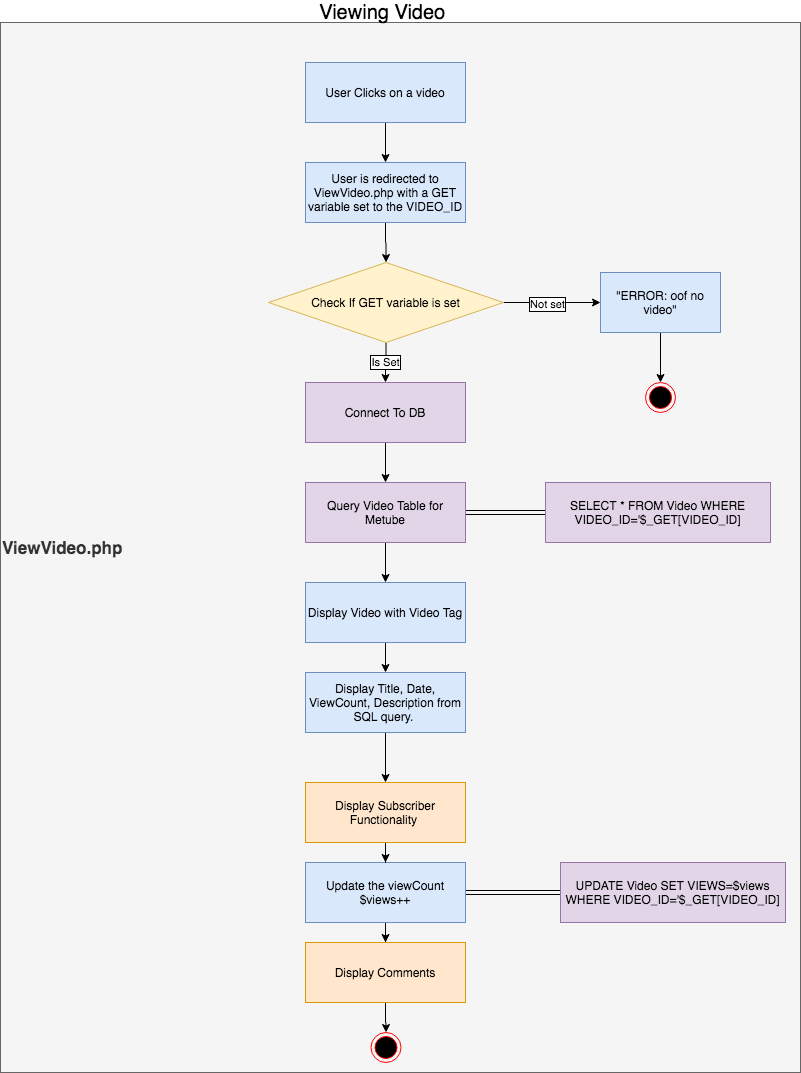

The diagram above was exported from draw.io. Its source (the exported page's mxGraphModel, read from the mxfile embedded in the PNG):
<mxGraphModel dx="946" dy="614" grid="1" gridSize="10" guides="1" tooltips="1" connect="1" arrows="1" fold="1" page="1" pageScale="1" pageWidth="850" pageHeight="1100" math="0" shadow="0">
  <root>
    <mxCell id="0" />
    <mxCell id="1" parent="0" />
    <mxCell id="ixoUoxe0_qOEZ8PIYU82-37" value="&lt;b&gt;&lt;font style=&quot;font-size: 17px&quot;&gt;ViewVideo.php&lt;/font&gt;&lt;/b&gt;" style="rounded=0;whiteSpace=wrap;html=1;fillColor=#f5f5f5;strokeColor=#666666;fontColor=#333333;align=left;" vertex="1" parent="1">
      <mxGeometry x="40" y="40" width="800" height="1050" as="geometry" />
    </mxCell>
    <mxCell id="ixoUoxe0_qOEZ8PIYU82-1" value="&lt;font style=&quot;font-size: 20px&quot;&gt;Viewing Video&amp;nbsp;&lt;/font&gt;" style="text;html=1;strokeColor=none;fillColor=none;align=center;verticalAlign=middle;whiteSpace=wrap;rounded=0;" vertex="1" parent="1">
      <mxGeometry x="340" y="20" width="170" height="20" as="geometry" />
    </mxCell>
    <mxCell id="ixoUoxe0_qOEZ8PIYU82-4" value="" style="edgeStyle=orthogonalEdgeStyle;rounded=0;orthogonalLoop=1;jettySize=auto;html=1;" edge="1" parent="1" source="ixoUoxe0_qOEZ8PIYU82-2" target="ixoUoxe0_qOEZ8PIYU82-3">
      <mxGeometry relative="1" as="geometry" />
    </mxCell>
    <mxCell id="ixoUoxe0_qOEZ8PIYU82-2" value="User Clicks on a video" style="rounded=0;whiteSpace=wrap;html=1;fillColor=#dae8fc;strokeColor=#6c8ebf;" vertex="1" parent="1">
      <mxGeometry x="345" y="80" width="160" height="60" as="geometry" />
    </mxCell>
    <mxCell id="ixoUoxe0_qOEZ8PIYU82-6" value="" style="edgeStyle=orthogonalEdgeStyle;rounded=0;orthogonalLoop=1;jettySize=auto;html=1;" edge="1" parent="1" source="ixoUoxe0_qOEZ8PIYU82-3" target="ixoUoxe0_qOEZ8PIYU82-5">
      <mxGeometry relative="1" as="geometry" />
    </mxCell>
    <mxCell id="ixoUoxe0_qOEZ8PIYU82-3" value="User is redirected to ViewVideo.php with a GET variable set to the VIDEO_ID" style="rounded=0;whiteSpace=wrap;html=1;fillColor=#dae8fc;strokeColor=#6c8ebf;" vertex="1" parent="1">
      <mxGeometry x="345" y="180" width="160" height="60" as="geometry" />
    </mxCell>
    <mxCell id="ixoUoxe0_qOEZ8PIYU82-9" value="" style="edgeStyle=orthogonalEdgeStyle;rounded=0;orthogonalLoop=1;jettySize=auto;html=1;entryX=0;entryY=0.5;entryDx=0;entryDy=0;" edge="1" parent="1" source="ixoUoxe0_qOEZ8PIYU82-5" target="ixoUoxe0_qOEZ8PIYU82-7">
      <mxGeometry relative="1" as="geometry">
        <mxPoint x="623" y="320" as="targetPoint" />
      </mxGeometry>
    </mxCell>
    <mxCell id="ixoUoxe0_qOEZ8PIYU82-10" value="Not set" style="edgeLabel;html=1;align=center;verticalAlign=middle;resizable=0;points=[];labelBorderColor=#000000;" vertex="1" connectable="0" parent="ixoUoxe0_qOEZ8PIYU82-9">
      <mxGeometry x="-0.1134" y="-1" relative="1" as="geometry">
        <mxPoint as="offset" />
      </mxGeometry>
    </mxCell>
    <mxCell id="ixoUoxe0_qOEZ8PIYU82-12" value="" style="edgeStyle=orthogonalEdgeStyle;rounded=0;orthogonalLoop=1;jettySize=auto;html=1;entryX=0.5;entryY=0;entryDx=0;entryDy=0;" edge="1" parent="1" source="ixoUoxe0_qOEZ8PIYU82-5" target="ixoUoxe0_qOEZ8PIYU82-13">
      <mxGeometry relative="1" as="geometry">
        <mxPoint x="425.5" y="440" as="targetPoint" />
      </mxGeometry>
    </mxCell>
    <mxCell id="ixoUoxe0_qOEZ8PIYU82-18" value="Is Set" style="edgeLabel;html=1;align=center;verticalAlign=middle;resizable=0;points=[];labelBorderColor=#000000;" vertex="1" connectable="0" parent="ixoUoxe0_qOEZ8PIYU82-12">
      <mxGeometry x="0.0123" y="-1" relative="1" as="geometry">
        <mxPoint x="-1" as="offset" />
      </mxGeometry>
    </mxCell>
    <mxCell id="ixoUoxe0_qOEZ8PIYU82-5" value="Check If GET variable is set" style="rhombus;whiteSpace=wrap;html=1;fillColor=#fff2cc;strokeColor=#d6b656;" vertex="1" parent="1">
      <mxGeometry x="308" y="280" width="235" height="80" as="geometry" />
    </mxCell>
    <mxCell id="ixoUoxe0_qOEZ8PIYU82-31" value="" style="edgeStyle=orthogonalEdgeStyle;rounded=0;orthogonalLoop=1;jettySize=auto;html=1;" edge="1" parent="1" source="ixoUoxe0_qOEZ8PIYU82-7" target="ixoUoxe0_qOEZ8PIYU82-30">
      <mxGeometry relative="1" as="geometry" />
    </mxCell>
    <mxCell id="ixoUoxe0_qOEZ8PIYU82-7" value="&quot;ERROR: oof no video&quot;" style="rounded=0;whiteSpace=wrap;html=1;fillColor=#dae8fc;strokeColor=#6c8ebf;" vertex="1" parent="1">
      <mxGeometry x="640" y="290" width="120" height="60" as="geometry" />
    </mxCell>
    <mxCell id="ixoUoxe0_qOEZ8PIYU82-15" value="" style="edgeStyle=orthogonalEdgeStyle;rounded=0;orthogonalLoop=1;jettySize=auto;html=1;" edge="1" parent="1" source="ixoUoxe0_qOEZ8PIYU82-13" target="ixoUoxe0_qOEZ8PIYU82-14">
      <mxGeometry relative="1" as="geometry" />
    </mxCell>
    <mxCell id="ixoUoxe0_qOEZ8PIYU82-13" value="Connect To DB" style="rounded=0;whiteSpace=wrap;html=1;fillColor=#e1d5e7;strokeColor=#9673a6;" vertex="1" parent="1">
      <mxGeometry x="345" y="400" width="160" height="60" as="geometry" />
    </mxCell>
    <mxCell id="ixoUoxe0_qOEZ8PIYU82-17" value="" style="edgeStyle=orthogonalEdgeStyle;rounded=0;orthogonalLoop=1;jettySize=auto;html=1;shape=link;" edge="1" parent="1" source="ixoUoxe0_qOEZ8PIYU82-14" target="ixoUoxe0_qOEZ8PIYU82-16">
      <mxGeometry relative="1" as="geometry" />
    </mxCell>
    <mxCell id="ixoUoxe0_qOEZ8PIYU82-20" value="" style="edgeStyle=orthogonalEdgeStyle;rounded=0;orthogonalLoop=1;jettySize=auto;html=1;" edge="1" parent="1" source="ixoUoxe0_qOEZ8PIYU82-14" target="ixoUoxe0_qOEZ8PIYU82-19">
      <mxGeometry relative="1" as="geometry" />
    </mxCell>
    <mxCell id="ixoUoxe0_qOEZ8PIYU82-14" value="Query Video Table for Metube" style="rounded=0;whiteSpace=wrap;html=1;fillColor=#e1d5e7;strokeColor=#9673a6;" vertex="1" parent="1">
      <mxGeometry x="345" y="500" width="160" height="60" as="geometry" />
    </mxCell>
    <mxCell id="ixoUoxe0_qOEZ8PIYU82-22" value="" style="edgeStyle=orthogonalEdgeStyle;rounded=0;orthogonalLoop=1;jettySize=auto;html=1;" edge="1" parent="1" source="ixoUoxe0_qOEZ8PIYU82-19" target="ixoUoxe0_qOEZ8PIYU82-21">
      <mxGeometry relative="1" as="geometry" />
    </mxCell>
    <mxCell id="ixoUoxe0_qOEZ8PIYU82-19" value="Display Video with Video Tag" style="rounded=0;whiteSpace=wrap;html=1;fillColor=#dae8fc;strokeColor=#6c8ebf;" vertex="1" parent="1">
      <mxGeometry x="345" y="600" width="160" height="60" as="geometry" />
    </mxCell>
    <mxCell id="ixoUoxe0_qOEZ8PIYU82-24" value="" style="edgeStyle=orthogonalEdgeStyle;rounded=0;orthogonalLoop=1;jettySize=auto;html=1;entryX=0.5;entryY=0;entryDx=0;entryDy=0;" edge="1" parent="1" source="ixoUoxe0_qOEZ8PIYU82-21" target="ixoUoxe0_qOEZ8PIYU82-32">
      <mxGeometry relative="1" as="geometry" />
    </mxCell>
    <mxCell id="ixoUoxe0_qOEZ8PIYU82-21" value="Display Title, Date, ViewCount, Description from SQL query.&amp;nbsp;" style="rounded=0;whiteSpace=wrap;html=1;fillColor=#dae8fc;strokeColor=#6c8ebf;" vertex="1" parent="1">
      <mxGeometry x="345" y="690" width="160" height="60" as="geometry" />
    </mxCell>
    <mxCell id="ixoUoxe0_qOEZ8PIYU82-26" value="" style="edgeStyle=orthogonalEdgeStyle;rounded=0;orthogonalLoop=1;jettySize=auto;html=1;shape=link;entryX=0;entryY=0.5;entryDx=0;entryDy=0;" edge="1" parent="1" source="ixoUoxe0_qOEZ8PIYU82-23" target="ixoUoxe0_qOEZ8PIYU82-27">
      <mxGeometry relative="1" as="geometry">
        <mxPoint x="590" y="930" as="targetPoint" />
      </mxGeometry>
    </mxCell>
    <mxCell id="ixoUoxe0_qOEZ8PIYU82-29" value="" style="edgeStyle=orthogonalEdgeStyle;rounded=0;orthogonalLoop=1;jettySize=auto;html=1;" edge="1" parent="1" source="ixoUoxe0_qOEZ8PIYU82-33" target="ixoUoxe0_qOEZ8PIYU82-28">
      <mxGeometry relative="1" as="geometry" />
    </mxCell>
    <mxCell id="ixoUoxe0_qOEZ8PIYU82-35" value="" style="edgeStyle=orthogonalEdgeStyle;rounded=0;orthogonalLoop=1;jettySize=auto;html=1;" edge="1" parent="1" source="ixoUoxe0_qOEZ8PIYU82-23" target="ixoUoxe0_qOEZ8PIYU82-33">
      <mxGeometry relative="1" as="geometry" />
    </mxCell>
    <mxCell id="ixoUoxe0_qOEZ8PIYU82-23" value="Update the viewCount&lt;br&gt;$views++" style="rounded=0;whiteSpace=wrap;html=1;fillColor=#dae8fc;strokeColor=#6c8ebf;" vertex="1" parent="1">
      <mxGeometry x="345" y="880" width="160" height="60" as="geometry" />
    </mxCell>
    <mxCell id="ixoUoxe0_qOEZ8PIYU82-16" value="&lt;meta charset=&quot;utf-8&quot;&gt;&lt;span style=&quot;font-family: SFMono-Regular, Consolas, &amp;quot;Liberation Mono&amp;quot;, Menlo, monospace; font-size: 12px; font-style: normal; font-variant-ligatures: normal; font-variant-caps: normal; font-weight: 400; letter-spacing: normal; orphans: 2; text-align: start; text-indent: 0px; text-transform: none; widows: 2; word-spacing: 0px; -webkit-text-stroke-width: 0px; text-decoration-style: initial; text-decoration-color: initial; float: none; display: inline !important;&quot;&gt;SELECT * FROM Video WHERE VIDEO_ID='$_GET[VIDEO_ID]&lt;/span&gt;" style="rounded=0;whiteSpace=wrap;html=1;fillColor=#e1d5e7;strokeColor=#9673a6;" vertex="1" parent="1">
      <mxGeometry x="585" y="500" width="225" height="60" as="geometry" />
    </mxCell>
    <mxCell id="ixoUoxe0_qOEZ8PIYU82-27" value="&lt;span style=&quot;font-family: , &amp;#34;consolas&amp;#34; , &amp;#34;liberation mono&amp;#34; , &amp;#34;menlo&amp;#34; , monospace&quot;&gt;UPDATE Video SET VIEWS=$views WHERE VIDEO_ID='$_GET[VIDEO_ID]&lt;/span&gt;" style="rounded=0;whiteSpace=wrap;html=1;fillColor=#e1d5e7;strokeColor=#9673a6;" vertex="1" parent="1">
      <mxGeometry x="600" y="880" width="225" height="60" as="geometry" />
    </mxCell>
    <mxCell id="ixoUoxe0_qOEZ8PIYU82-28" value="" style="ellipse;html=1;shape=endState;fillColor=#000000;strokeColor=#ff0000;" vertex="1" parent="1">
      <mxGeometry x="410.5" y="1050" width="30" height="30" as="geometry" />
    </mxCell>
    <mxCell id="ixoUoxe0_qOEZ8PIYU82-30" value="" style="ellipse;html=1;shape=endState;fillColor=#000000;strokeColor=#ff0000;" vertex="1" parent="1">
      <mxGeometry x="685" y="400" width="30" height="30" as="geometry" />
    </mxCell>
    <mxCell id="ixoUoxe0_qOEZ8PIYU82-36" value="" style="edgeStyle=orthogonalEdgeStyle;rounded=0;orthogonalLoop=1;jettySize=auto;html=1;" edge="1" parent="1" source="ixoUoxe0_qOEZ8PIYU82-32" target="ixoUoxe0_qOEZ8PIYU82-23">
      <mxGeometry relative="1" as="geometry" />
    </mxCell>
    <mxCell id="ixoUoxe0_qOEZ8PIYU82-32" value="Display Subscriber Functionality&amp;nbsp;" style="rounded=0;whiteSpace=wrap;html=1;fillColor=#ffe6cc;strokeColor=#d79b00;" vertex="1" parent="1">
      <mxGeometry x="345" y="800" width="160" height="60" as="geometry" />
    </mxCell>
    <mxCell id="ixoUoxe0_qOEZ8PIYU82-33" value="Display Comments" style="rounded=0;whiteSpace=wrap;html=1;fillColor=#ffe6cc;strokeColor=#d79b00;" vertex="1" parent="1">
      <mxGeometry x="345" y="960" width="160" height="60" as="geometry" />
    </mxCell>
  </root>
</mxGraphModel>